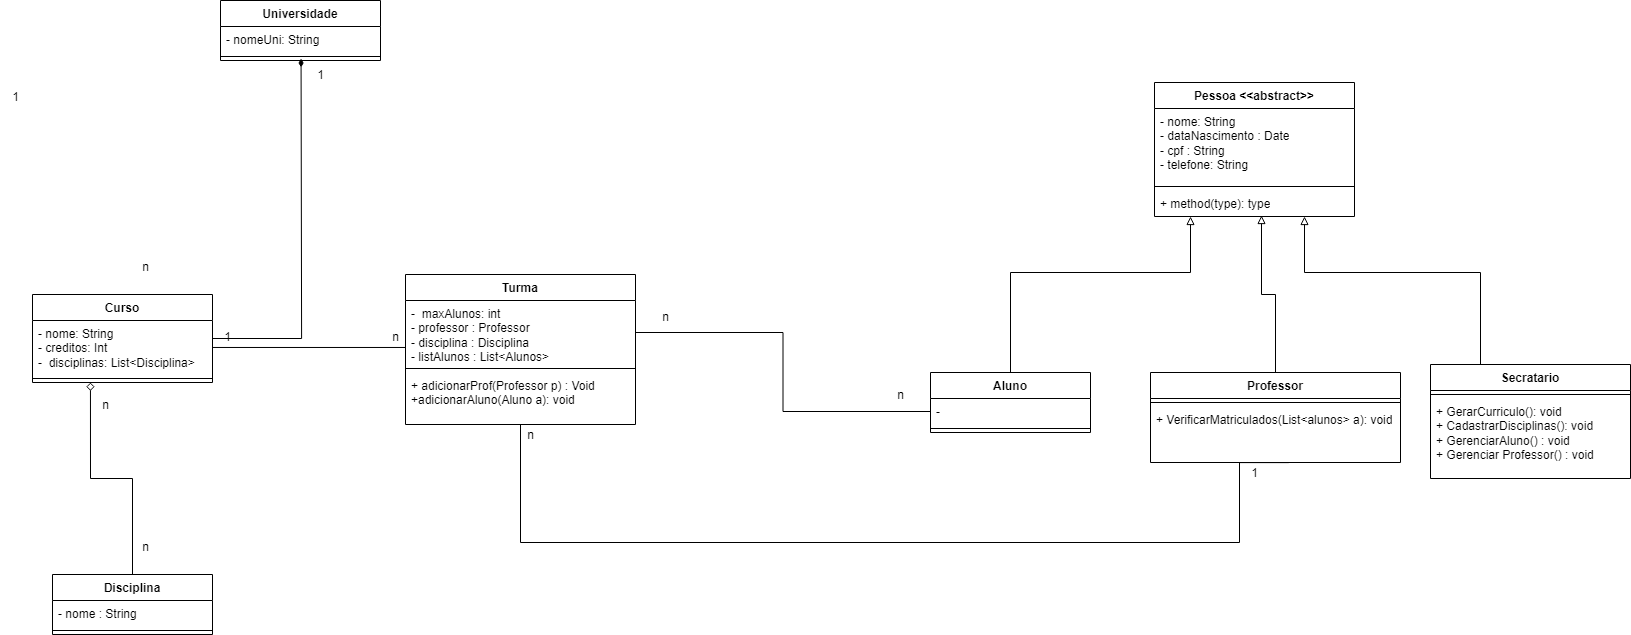

The diagram above was exported from draw.io. Its source (the exported page's mxGraphModel, read from the mxfile embedded in the PNG):
<mxGraphModel dx="1050" dy="1743" grid="1" gridSize="10" guides="1" tooltips="1" connect="1" arrows="1" fold="1" page="1" pageScale="1" pageWidth="827" pageHeight="1169" math="0" shadow="0">
  <root>
    <mxCell id="0" />
    <mxCell id="1" parent="0" />
    <mxCell id="XNwFwsFVzcUq8IYY0MSn-47" style="edgeStyle=orthogonalEdgeStyle;rounded=0;orthogonalLoop=1;jettySize=auto;html=1;entryX=0.566;entryY=1;entryDx=0;entryDy=0;endArrow=diamondThin;endFill=1;entryPerimeter=0;" parent="1" source="XNwFwsFVzcUq8IYY0MSn-13" edge="1">
      <mxGeometry relative="1" as="geometry">
        <mxPoint x="530.56" y="-44" as="targetPoint" />
      </mxGeometry>
    </mxCell>
    <mxCell id="XNwFwsFVzcUq8IYY0MSn-13" value="Curso" style="swimlane;fontStyle=1;align=center;verticalAlign=top;childLayout=stackLayout;horizontal=1;startSize=26;horizontalStack=0;resizeParent=1;resizeParentMax=0;resizeLast=0;collapsible=1;marginBottom=0;whiteSpace=wrap;html=1;swimlaneFillColor=default;" parent="1" vertex="1">
      <mxGeometry x="262" y="192" width="180" height="88" as="geometry" />
    </mxCell>
    <mxCell id="XNwFwsFVzcUq8IYY0MSn-14" value="- nome: String&lt;br&gt;- creditos: Int&lt;br&gt;-&amp;nbsp; disciplinas: List&amp;lt;Disciplina&amp;gt;" style="text;strokeColor=none;fillColor=none;align=left;verticalAlign=top;spacingLeft=4;spacingRight=4;overflow=hidden;rotatable=0;points=[[0,0.5],[1,0.5]];portConstraint=eastwest;whiteSpace=wrap;html=1;swimlaneFillColor=default;" parent="XNwFwsFVzcUq8IYY0MSn-13" vertex="1">
      <mxGeometry y="26" width="180" height="54" as="geometry" />
    </mxCell>
    <mxCell id="XNwFwsFVzcUq8IYY0MSn-15" value="" style="line;strokeWidth=1;fillColor=none;align=left;verticalAlign=middle;spacingTop=-1;spacingLeft=3;spacingRight=3;rotatable=0;labelPosition=right;points=[];portConstraint=eastwest;strokeColor=inherit;swimlaneFillColor=default;" parent="XNwFwsFVzcUq8IYY0MSn-13" vertex="1">
      <mxGeometry y="80" width="180" height="8" as="geometry" />
    </mxCell>
    <mxCell id="XNwFwsFVzcUq8IYY0MSn-82" style="edgeStyle=orthogonalEdgeStyle;rounded=0;orthogonalLoop=1;jettySize=auto;html=1;entryX=0.322;entryY=1;entryDx=0;entryDy=0;entryPerimeter=0;endArrow=diamond;endFill=0;" parent="1" source="XNwFwsFVzcUq8IYY0MSn-17" target="XNwFwsFVzcUq8IYY0MSn-15" edge="1">
      <mxGeometry relative="1" as="geometry">
        <mxPoint x="328.78" y="306.59799999999996" as="targetPoint" />
      </mxGeometry>
    </mxCell>
    <mxCell id="XNwFwsFVzcUq8IYY0MSn-17" value="Disciplina" style="swimlane;fontStyle=1;align=center;verticalAlign=top;childLayout=stackLayout;horizontal=1;startSize=26;horizontalStack=0;resizeParent=1;resizeParentMax=0;resizeLast=0;collapsible=1;marginBottom=0;whiteSpace=wrap;html=1;" parent="1" vertex="1">
      <mxGeometry x="282" y="472" width="160" height="60" as="geometry" />
    </mxCell>
    <mxCell id="XNwFwsFVzcUq8IYY0MSn-18" value="- nome : String" style="text;strokeColor=none;fillColor=none;align=left;verticalAlign=top;spacingLeft=4;spacingRight=4;overflow=hidden;rotatable=0;points=[[0,0.5],[1,0.5]];portConstraint=eastwest;whiteSpace=wrap;html=1;" parent="XNwFwsFVzcUq8IYY0MSn-17" vertex="1">
      <mxGeometry y="26" width="160" height="26" as="geometry" />
    </mxCell>
    <mxCell id="XNwFwsFVzcUq8IYY0MSn-19" value="" style="line;strokeWidth=1;fillColor=none;align=left;verticalAlign=middle;spacingTop=-1;spacingLeft=3;spacingRight=3;rotatable=0;labelPosition=right;points=[];portConstraint=eastwest;strokeColor=inherit;" parent="XNwFwsFVzcUq8IYY0MSn-17" vertex="1">
      <mxGeometry y="52" width="160" height="8" as="geometry" />
    </mxCell>
    <mxCell id="XNwFwsFVzcUq8IYY0MSn-39" value="Turma" style="swimlane;fontStyle=1;align=center;verticalAlign=top;childLayout=stackLayout;horizontal=1;startSize=26;horizontalStack=0;resizeParent=1;resizeParentMax=0;resizeLast=0;collapsible=1;marginBottom=0;whiteSpace=wrap;html=1;" parent="1" vertex="1">
      <mxGeometry x="635" y="172" width="230" height="150" as="geometry" />
    </mxCell>
    <mxCell id="XNwFwsFVzcUq8IYY0MSn-40" value="-&amp;nbsp; maxAlunos: int&lt;br&gt;- professor : Professor&lt;br&gt;- disciplina : Disciplina&lt;br&gt;- listAlunos : List&amp;lt;Alunos&amp;gt;" style="text;strokeColor=none;fillColor=none;align=left;verticalAlign=top;spacingLeft=4;spacingRight=4;overflow=hidden;rotatable=0;points=[[0,0.5],[1,0.5]];portConstraint=eastwest;whiteSpace=wrap;html=1;" parent="XNwFwsFVzcUq8IYY0MSn-39" vertex="1">
      <mxGeometry y="26" width="230" height="64" as="geometry" />
    </mxCell>
    <mxCell id="XNwFwsFVzcUq8IYY0MSn-41" value="" style="line;strokeWidth=1;fillColor=none;align=left;verticalAlign=middle;spacingTop=-1;spacingLeft=3;spacingRight=3;rotatable=0;labelPosition=right;points=[];portConstraint=eastwest;strokeColor=inherit;" parent="XNwFwsFVzcUq8IYY0MSn-39" vertex="1">
      <mxGeometry y="90" width="230" height="8" as="geometry" />
    </mxCell>
    <mxCell id="XNwFwsFVzcUq8IYY0MSn-42" value="+ adicionarProf(Professor p) : Void&lt;br&gt;+adicionarAluno(Aluno a): void&lt;br&gt;" style="text;strokeColor=none;fillColor=none;align=left;verticalAlign=top;spacingLeft=4;spacingRight=4;overflow=hidden;rotatable=0;points=[[0,0.5],[1,0.5]];portConstraint=eastwest;whiteSpace=wrap;html=1;" parent="XNwFwsFVzcUq8IYY0MSn-39" vertex="1">
      <mxGeometry y="98" width="230" height="52" as="geometry" />
    </mxCell>
    <mxCell id="XNwFwsFVzcUq8IYY0MSn-43" value="Universidade" style="swimlane;fontStyle=1;align=center;verticalAlign=top;childLayout=stackLayout;horizontal=1;startSize=26;horizontalStack=0;resizeParent=1;resizeParentMax=0;resizeLast=0;collapsible=1;marginBottom=0;whiteSpace=wrap;html=1;" parent="1" vertex="1">
      <mxGeometry x="450" y="-102" width="160" height="60" as="geometry" />
    </mxCell>
    <mxCell id="XNwFwsFVzcUq8IYY0MSn-44" value="- nomeUni: String" style="text;strokeColor=none;fillColor=none;align=left;verticalAlign=top;spacingLeft=4;spacingRight=4;overflow=hidden;rotatable=0;points=[[0,0.5],[1,0.5]];portConstraint=eastwest;whiteSpace=wrap;html=1;" parent="XNwFwsFVzcUq8IYY0MSn-43" vertex="1">
      <mxGeometry y="26" width="160" height="26" as="geometry" />
    </mxCell>
    <mxCell id="XNwFwsFVzcUq8IYY0MSn-45" value="" style="line;strokeWidth=1;fillColor=none;align=left;verticalAlign=middle;spacingTop=-1;spacingLeft=3;spacingRight=3;rotatable=0;labelPosition=right;points=[];portConstraint=eastwest;strokeColor=inherit;" parent="XNwFwsFVzcUq8IYY0MSn-43" vertex="1">
      <mxGeometry y="52" width="160" height="8" as="geometry" />
    </mxCell>
    <mxCell id="XNwFwsFVzcUq8IYY0MSn-48" value="1" style="text;html=1;align=center;verticalAlign=middle;resizable=0;points=[];autosize=1;strokeColor=none;fillColor=none;" parent="1" vertex="1">
      <mxGeometry x="230" y="-20" width="30" height="30" as="geometry" />
    </mxCell>
    <mxCell id="XNwFwsFVzcUq8IYY0MSn-49" value="n" style="text;html=1;align=center;verticalAlign=middle;resizable=0;points=[];autosize=1;strokeColor=none;fillColor=none;" parent="1" vertex="1">
      <mxGeometry x="360" y="150" width="30" height="30" as="geometry" />
    </mxCell>
    <mxCell id="XNwFwsFVzcUq8IYY0MSn-51" value="n" style="text;html=1;align=center;verticalAlign=middle;resizable=0;points=[];autosize=1;strokeColor=none;fillColor=none;" parent="1" vertex="1">
      <mxGeometry x="320" y="288" width="30" height="30" as="geometry" />
    </mxCell>
    <mxCell id="XNwFwsFVzcUq8IYY0MSn-52" value="n" style="text;html=1;align=center;verticalAlign=middle;resizable=0;points=[];autosize=1;strokeColor=none;fillColor=none;" parent="1" vertex="1">
      <mxGeometry x="360" y="430" width="30" height="30" as="geometry" />
    </mxCell>
    <mxCell id="XNwFwsFVzcUq8IYY0MSn-53" style="edgeStyle=orthogonalEdgeStyle;rounded=0;orthogonalLoop=1;jettySize=auto;html=1;entryX=0;entryY=0.734;entryDx=0;entryDy=0;entryPerimeter=0;endArrow=none;endFill=0;" parent="1" source="XNwFwsFVzcUq8IYY0MSn-14" target="XNwFwsFVzcUq8IYY0MSn-40" edge="1">
      <mxGeometry relative="1" as="geometry">
        <mxPoint x="605" y="245" as="targetPoint" />
      </mxGeometry>
    </mxCell>
    <mxCell id="XNwFwsFVzcUq8IYY0MSn-54" value="1" style="text;html=1;align=center;verticalAlign=middle;resizable=0;points=[];autosize=1;strokeColor=none;fillColor=none;" parent="1" vertex="1">
      <mxGeometry x="442" y="220" width="30" height="30" as="geometry" />
    </mxCell>
    <mxCell id="XNwFwsFVzcUq8IYY0MSn-55" value="n" style="text;html=1;align=center;verticalAlign=middle;resizable=0;points=[];autosize=1;strokeColor=none;fillColor=none;" parent="1" vertex="1">
      <mxGeometry x="610" y="220" width="30" height="30" as="geometry" />
    </mxCell>
    <mxCell id="XNwFwsFVzcUq8IYY0MSn-56" style="edgeStyle=orthogonalEdgeStyle;rounded=0;orthogonalLoop=1;jettySize=auto;html=1;entryX=0.535;entryY=0.962;entryDx=0;entryDy=0;entryPerimeter=0;endArrow=block;endFill=0;" parent="1" source="XNwFwsFVzcUq8IYY0MSn-57" target="XNwFwsFVzcUq8IYY0MSn-74" edge="1">
      <mxGeometry relative="1" as="geometry" />
    </mxCell>
    <mxCell id="XNwFwsFVzcUq8IYY0MSn-57" value="Professor" style="swimlane;fontStyle=1;align=center;verticalAlign=top;childLayout=stackLayout;horizontal=1;startSize=26;horizontalStack=0;resizeParent=1;resizeParentMax=0;resizeLast=0;collapsible=1;marginBottom=0;whiteSpace=wrap;html=1;" parent="1" vertex="1">
      <mxGeometry x="1380" y="270" width="250" height="90" as="geometry" />
    </mxCell>
    <mxCell id="XNwFwsFVzcUq8IYY0MSn-59" value="" style="line;strokeWidth=1;fillColor=none;align=left;verticalAlign=middle;spacingTop=-1;spacingLeft=3;spacingRight=3;rotatable=0;labelPosition=right;points=[];portConstraint=eastwest;strokeColor=inherit;" parent="XNwFwsFVzcUq8IYY0MSn-57" vertex="1">
      <mxGeometry y="26" width="250" height="8" as="geometry" />
    </mxCell>
    <mxCell id="XNwFwsFVzcUq8IYY0MSn-60" value="+ VerificarMatriculados(List&amp;lt;alunos&amp;gt; a): void" style="text;strokeColor=none;fillColor=none;align=left;verticalAlign=top;spacingLeft=4;spacingRight=4;overflow=hidden;rotatable=0;points=[[0,0.5],[1,0.5]];portConstraint=eastwest;whiteSpace=wrap;html=1;" parent="XNwFwsFVzcUq8IYY0MSn-57" vertex="1">
      <mxGeometry y="34" width="250" height="56" as="geometry" />
    </mxCell>
    <mxCell id="XNwFwsFVzcUq8IYY0MSn-61" value="" style="edgeStyle=orthogonalEdgeStyle;rounded=0;orthogonalLoop=1;jettySize=auto;html=1;endArrow=block;endFill=0;" parent="1" source="XNwFwsFVzcUq8IYY0MSn-62" target="XNwFwsFVzcUq8IYY0MSn-74" edge="1">
      <mxGeometry relative="1" as="geometry">
        <Array as="points">
          <mxPoint x="1240" y="170" />
          <mxPoint x="1420" y="170" />
        </Array>
      </mxGeometry>
    </mxCell>
    <mxCell id="XNwFwsFVzcUq8IYY0MSn-62" value="Aluno" style="swimlane;fontStyle=1;align=center;verticalAlign=top;childLayout=stackLayout;horizontal=1;startSize=26;horizontalStack=0;resizeParent=1;resizeParentMax=0;resizeLast=0;collapsible=1;marginBottom=0;whiteSpace=wrap;html=1;" parent="1" vertex="1">
      <mxGeometry x="1160" y="270" width="160" height="60" as="geometry" />
    </mxCell>
    <mxCell id="XNwFwsFVzcUq8IYY0MSn-63" value="-" style="text;strokeColor=none;fillColor=none;align=left;verticalAlign=top;spacingLeft=4;spacingRight=4;overflow=hidden;rotatable=0;points=[[0,0.5],[1,0.5]];portConstraint=eastwest;whiteSpace=wrap;html=1;" parent="XNwFwsFVzcUq8IYY0MSn-62" vertex="1">
      <mxGeometry y="26" width="160" height="26" as="geometry" />
    </mxCell>
    <mxCell id="XNwFwsFVzcUq8IYY0MSn-64" value="" style="line;strokeWidth=1;fillColor=none;align=left;verticalAlign=middle;spacingTop=-1;spacingLeft=3;spacingRight=3;rotatable=0;labelPosition=right;points=[];portConstraint=eastwest;strokeColor=inherit;" parent="XNwFwsFVzcUq8IYY0MSn-62" vertex="1">
      <mxGeometry y="52" width="160" height="8" as="geometry" />
    </mxCell>
    <mxCell id="XNwFwsFVzcUq8IYY0MSn-66" style="edgeStyle=orthogonalEdgeStyle;rounded=0;orthogonalLoop=1;jettySize=auto;html=1;endArrow=block;endFill=0;exitX=0.5;exitY=0;exitDx=0;exitDy=0;" parent="1" source="XNwFwsFVzcUq8IYY0MSn-67" target="XNwFwsFVzcUq8IYY0MSn-74" edge="1">
      <mxGeometry relative="1" as="geometry">
        <Array as="points">
          <mxPoint x="1710" y="170" />
          <mxPoint x="1534" y="170" />
        </Array>
      </mxGeometry>
    </mxCell>
    <mxCell id="XNwFwsFVzcUq8IYY0MSn-67" value="Secratario" style="swimlane;fontStyle=1;align=center;verticalAlign=top;childLayout=stackLayout;horizontal=1;startSize=26;horizontalStack=0;resizeParent=1;resizeParentMax=0;resizeLast=0;collapsible=1;marginBottom=0;whiteSpace=wrap;html=1;" parent="1" vertex="1">
      <mxGeometry x="1660" y="262" width="200" height="114" as="geometry" />
    </mxCell>
    <mxCell id="XNwFwsFVzcUq8IYY0MSn-69" value="" style="line;strokeWidth=1;fillColor=none;align=left;verticalAlign=middle;spacingTop=-1;spacingLeft=3;spacingRight=3;rotatable=0;labelPosition=right;points=[];portConstraint=eastwest;strokeColor=inherit;" parent="XNwFwsFVzcUq8IYY0MSn-67" vertex="1">
      <mxGeometry y="26" width="200" height="8" as="geometry" />
    </mxCell>
    <mxCell id="XNwFwsFVzcUq8IYY0MSn-70" value="+ GerarCurriculo(): void&lt;br&gt;+ CadastrarDisciplinas(): void&lt;br&gt;+ GerenciarAluno() : void&lt;br&gt;+ Gerenciar Professor() : void" style="text;strokeColor=none;fillColor=none;align=left;verticalAlign=top;spacingLeft=4;spacingRight=4;overflow=hidden;rotatable=0;points=[[0,0.5],[1,0.5]];portConstraint=eastwest;whiteSpace=wrap;html=1;" parent="XNwFwsFVzcUq8IYY0MSn-67" vertex="1">
      <mxGeometry y="34" width="200" height="80" as="geometry" />
    </mxCell>
    <mxCell id="XNwFwsFVzcUq8IYY0MSn-71" value="Pessoa &amp;lt;&amp;lt;abstract&amp;gt;&amp;gt;" style="swimlane;fontStyle=1;align=center;verticalAlign=top;childLayout=stackLayout;horizontal=1;startSize=26;horizontalStack=0;resizeParent=1;resizeParentMax=0;resizeLast=0;collapsible=1;marginBottom=0;whiteSpace=wrap;html=1;" parent="1" vertex="1">
      <mxGeometry x="1384" y="-20" width="200" height="134" as="geometry" />
    </mxCell>
    <mxCell id="XNwFwsFVzcUq8IYY0MSn-72" value="- nome: String&lt;br&gt;- dataNascimento : Date&lt;br&gt;- cpf : String&lt;br&gt;- telefone: String" style="text;strokeColor=none;fillColor=none;align=left;verticalAlign=top;spacingLeft=4;spacingRight=4;overflow=hidden;rotatable=0;points=[[0,0.5],[1,0.5]];portConstraint=eastwest;whiteSpace=wrap;html=1;" parent="XNwFwsFVzcUq8IYY0MSn-71" vertex="1">
      <mxGeometry y="26" width="200" height="74" as="geometry" />
    </mxCell>
    <mxCell id="XNwFwsFVzcUq8IYY0MSn-73" value="" style="line;strokeWidth=1;fillColor=none;align=left;verticalAlign=middle;spacingTop=-1;spacingLeft=3;spacingRight=3;rotatable=0;labelPosition=right;points=[];portConstraint=eastwest;strokeColor=inherit;" parent="XNwFwsFVzcUq8IYY0MSn-71" vertex="1">
      <mxGeometry y="100" width="200" height="8" as="geometry" />
    </mxCell>
    <mxCell id="XNwFwsFVzcUq8IYY0MSn-74" value="+ method(type): type" style="text;strokeColor=none;fillColor=none;align=left;verticalAlign=top;spacingLeft=4;spacingRight=4;overflow=hidden;rotatable=0;points=[[0,0.5],[1,0.5]];portConstraint=eastwest;whiteSpace=wrap;html=1;" parent="XNwFwsFVzcUq8IYY0MSn-71" vertex="1">
      <mxGeometry y="108" width="200" height="26" as="geometry" />
    </mxCell>
    <mxCell id="XNwFwsFVzcUq8IYY0MSn-75" style="edgeStyle=orthogonalEdgeStyle;rounded=0;orthogonalLoop=1;jettySize=auto;html=1;entryX=0;entryY=0.5;entryDx=0;entryDy=0;endArrow=none;endFill=0;" parent="1" source="XNwFwsFVzcUq8IYY0MSn-40" target="XNwFwsFVzcUq8IYY0MSn-63" edge="1">
      <mxGeometry relative="1" as="geometry" />
    </mxCell>
    <mxCell id="XNwFwsFVzcUq8IYY0MSn-77" value="n" style="text;html=1;align=center;verticalAlign=middle;resizable=0;points=[];autosize=1;strokeColor=none;fillColor=none;" parent="1" vertex="1">
      <mxGeometry x="880" y="200" width="30" height="30" as="geometry" />
    </mxCell>
    <mxCell id="XNwFwsFVzcUq8IYY0MSn-78" value="n" style="text;html=1;align=center;verticalAlign=middle;resizable=0;points=[];autosize=1;strokeColor=none;fillColor=none;" parent="1" vertex="1">
      <mxGeometry x="1115" y="278" width="30" height="30" as="geometry" />
    </mxCell>
    <mxCell id="XNwFwsFVzcUq8IYY0MSn-79" style="edgeStyle=orthogonalEdgeStyle;rounded=0;orthogonalLoop=1;jettySize=auto;html=1;entryX=0.553;entryY=1.002;entryDx=0;entryDy=0;entryPerimeter=0;endArrow=none;endFill=0;" parent="1" source="XNwFwsFVzcUq8IYY0MSn-42" target="XNwFwsFVzcUq8IYY0MSn-60" edge="1">
      <mxGeometry relative="1" as="geometry">
        <Array as="points">
          <mxPoint x="750" y="440" />
          <mxPoint x="1469" y="440" />
        </Array>
      </mxGeometry>
    </mxCell>
    <mxCell id="XNwFwsFVzcUq8IYY0MSn-80" value="1" style="text;html=1;align=center;verticalAlign=middle;resizable=0;points=[];autosize=1;strokeColor=none;fillColor=none;" parent="1" vertex="1">
      <mxGeometry x="1469" y="356" width="30" height="30" as="geometry" />
    </mxCell>
    <mxCell id="XNwFwsFVzcUq8IYY0MSn-81" value="n" style="text;html=1;align=center;verticalAlign=middle;resizable=0;points=[];autosize=1;strokeColor=none;fillColor=none;" parent="1" vertex="1">
      <mxGeometry x="745" y="318" width="30" height="30" as="geometry" />
    </mxCell>
    <mxCell id="XNwFwsFVzcUq8IYY0MSn-83" value="1" style="text;html=1;align=center;verticalAlign=middle;resizable=0;points=[];autosize=1;strokeColor=none;fillColor=none;" parent="1" vertex="1">
      <mxGeometry x="535" y="-42" width="30" height="30" as="geometry" />
    </mxCell>
  </root>
</mxGraphModel>